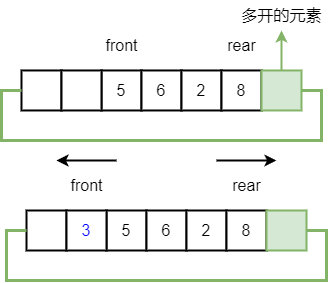

The diagram above was exported from draw.io. Its source (the exported page's mxGraphModel, read from the mxfile embedded in the PNG):
<mxGraphModel dx="1185" dy="283" grid="1" gridSize="10" guides="1" tooltips="1" connect="1" arrows="1" fold="1" page="0" pageScale="1" pageWidth="827" pageHeight="1169" background="#ffffff" math="0" shadow="0">
  <root>
    <mxCell id="0" />
    <mxCell id="1" parent="0" />
    <mxCell id="J267K9Wnb1zlipWErki2-27" value="" style="rounded=0;whiteSpace=wrap;html=1;strokeWidth=2;" vertex="1" parent="1">
      <mxGeometry x="320" y="690" width="40" height="40" as="geometry" />
    </mxCell>
    <mxCell id="J267K9Wnb1zlipWErki2-29" value="&lt;font style=&quot;font-size: 16px;&quot;&gt;5&lt;/font&gt;" style="rounded=0;whiteSpace=wrap;html=1;strokeWidth=2;" vertex="1" parent="1">
      <mxGeometry x="400" y="690" width="40" height="40" as="geometry" />
    </mxCell>
    <mxCell id="J267K9Wnb1zlipWErki2-30" value="&lt;font style=&quot;font-size: 16px;&quot;&gt;6&lt;/font&gt;" style="rounded=0;whiteSpace=wrap;html=1;strokeWidth=2;" vertex="1" parent="1">
      <mxGeometry x="440" y="690" width="40" height="40" as="geometry" />
    </mxCell>
    <mxCell id="J267K9Wnb1zlipWErki2-31" value="&lt;font style=&quot;font-size: 16px;&quot;&gt;2&lt;/font&gt;" style="rounded=0;whiteSpace=wrap;html=1;strokeWidth=2;" vertex="1" parent="1">
      <mxGeometry x="480" y="690" width="40" height="40" as="geometry" />
    </mxCell>
    <mxCell id="J267K9Wnb1zlipWErki2-32" value="&lt;font style=&quot;font-size: 16px;&quot;&gt;8&lt;/font&gt;" style="rounded=0;whiteSpace=wrap;html=1;strokeWidth=2;" vertex="1" parent="1">
      <mxGeometry x="520" y="690" width="40" height="40" as="geometry" />
    </mxCell>
    <mxCell id="J267K9Wnb1zlipWErki2-41" style="edgeStyle=orthogonalEdgeStyle;rounded=0;orthogonalLoop=1;jettySize=auto;html=1;entryX=0;entryY=0.5;entryDx=0;entryDy=0;endArrow=none;endFill=0;fillColor=#d5e8d4;strokeColor=#82b366;strokeWidth=3;" edge="1" parent="1" source="J267K9Wnb1zlipWErki2-34" target="J267K9Wnb1zlipWErki2-27">
      <mxGeometry relative="1" as="geometry">
        <Array as="points">
          <mxPoint x="620" y="710" />
          <mxPoint x="620" y="760" />
          <mxPoint x="300" y="760" />
          <mxPoint x="300" y="710" />
        </Array>
      </mxGeometry>
    </mxCell>
    <mxCell id="J267K9Wnb1zlipWErki2-34" value="" style="rounded=0;whiteSpace=wrap;html=1;strokeWidth=2;fillColor=#d5e8d4;strokeColor=#82b366;" vertex="1" parent="1">
      <mxGeometry x="560" y="690" width="40" height="40" as="geometry" />
    </mxCell>
    <mxCell id="J267K9Wnb1zlipWErki2-36" value="&lt;font style=&quot;font-size: 16px;&quot;&gt;front&lt;/font&gt;" style="text;html=1;align=center;verticalAlign=middle;resizable=0;points=[];autosize=1;strokeColor=none;fillColor=none;" vertex="1" parent="1">
      <mxGeometry x="350" y="650" width="60" height="30" as="geometry" />
    </mxCell>
    <mxCell id="J267K9Wnb1zlipWErki2-37" value="&lt;font style=&quot;font-size: 16px;&quot;&gt;rear&lt;/font&gt;" style="text;html=1;align=center;verticalAlign=middle;resizable=0;points=[];autosize=1;strokeColor=none;fillColor=none;" vertex="1" parent="1">
      <mxGeometry x="515" y="650" width="50" height="30" as="geometry" />
    </mxCell>
    <mxCell id="J267K9Wnb1zlipWErki2-38" value="&lt;font color=&quot;#0000ff&quot; style=&quot;font-size: 16px;&quot;&gt;3&lt;/font&gt;" style="rounded=0;whiteSpace=wrap;html=1;strokeWidth=2;" vertex="1" parent="1">
      <mxGeometry x="360" y="690" width="40" height="40" as="geometry" />
    </mxCell>
    <mxCell id="J267K9Wnb1zlipWErki2-44" value="" style="rounded=0;whiteSpace=wrap;html=1;strokeWidth=2;" vertex="1" parent="1">
      <mxGeometry x="314.99" y="549.97" width="40" height="40" as="geometry" />
    </mxCell>
    <mxCell id="J267K9Wnb1zlipWErki2-45" value="&lt;font style=&quot;font-size: 16px;&quot;&gt;5&lt;/font&gt;" style="rounded=0;whiteSpace=wrap;html=1;strokeWidth=2;" vertex="1" parent="1">
      <mxGeometry x="394.99" y="549.97" width="40" height="40" as="geometry" />
    </mxCell>
    <mxCell id="J267K9Wnb1zlipWErki2-46" value="&lt;font style=&quot;font-size: 16px;&quot;&gt;6&lt;/font&gt;" style="rounded=0;whiteSpace=wrap;html=1;strokeWidth=2;" vertex="1" parent="1">
      <mxGeometry x="434.99" y="549.97" width="40" height="40" as="geometry" />
    </mxCell>
    <mxCell id="J267K9Wnb1zlipWErki2-47" value="&lt;font style=&quot;font-size: 16px;&quot;&gt;2&lt;/font&gt;" style="rounded=0;whiteSpace=wrap;html=1;strokeWidth=2;" vertex="1" parent="1">
      <mxGeometry x="474.99" y="549.97" width="40" height="40" as="geometry" />
    </mxCell>
    <mxCell id="J267K9Wnb1zlipWErki2-48" value="&lt;font style=&quot;font-size: 16px;&quot;&gt;8&lt;/font&gt;" style="rounded=0;whiteSpace=wrap;html=1;strokeWidth=2;" vertex="1" parent="1">
      <mxGeometry x="514.99" y="549.97" width="40" height="40" as="geometry" />
    </mxCell>
    <mxCell id="J267K9Wnb1zlipWErki2-49" style="edgeStyle=orthogonalEdgeStyle;rounded=0;orthogonalLoop=1;jettySize=auto;html=1;entryX=0;entryY=0.5;entryDx=0;entryDy=0;endArrow=none;endFill=0;fillColor=#d5e8d4;strokeColor=#82b366;strokeWidth=3;" edge="1" parent="1" source="J267K9Wnb1zlipWErki2-51" target="J267K9Wnb1zlipWErki2-44">
      <mxGeometry relative="1" as="geometry">
        <Array as="points">
          <mxPoint x="614.99" y="569.97" />
          <mxPoint x="614.99" y="619.97" />
          <mxPoint x="294.99" y="619.97" />
          <mxPoint x="294.99" y="569.97" />
        </Array>
      </mxGeometry>
    </mxCell>
    <mxCell id="J267K9Wnb1zlipWErki2-50" style="edgeStyle=orthogonalEdgeStyle;rounded=0;orthogonalLoop=1;jettySize=auto;html=1;fillColor=#d5e8d4;strokeColor=#82b366;strokeWidth=2;" edge="1" parent="1" source="J267K9Wnb1zlipWErki2-51" target="J267K9Wnb1zlipWErki2-55">
      <mxGeometry relative="1" as="geometry" />
    </mxCell>
    <mxCell id="J267K9Wnb1zlipWErki2-51" value="" style="rounded=0;whiteSpace=wrap;html=1;strokeWidth=2;fillColor=#d5e8d4;strokeColor=#82b366;" vertex="1" parent="1">
      <mxGeometry x="554.99" y="549.97" width="40" height="40" as="geometry" />
    </mxCell>
    <mxCell id="J267K9Wnb1zlipWErki2-52" value="&lt;font style=&quot;font-size: 16px;&quot;&gt;front&lt;/font&gt;" style="text;html=1;align=center;verticalAlign=middle;resizable=0;points=[];autosize=1;strokeColor=none;fillColor=none;" vertex="1" parent="1">
      <mxGeometry x="384.99" y="509.97" width="60" height="30" as="geometry" />
    </mxCell>
    <mxCell id="J267K9Wnb1zlipWErki2-53" value="&lt;font style=&quot;font-size: 16px;&quot;&gt;rear&lt;/font&gt;" style="text;html=1;align=center;verticalAlign=middle;resizable=0;points=[];autosize=1;strokeColor=none;fillColor=none;" vertex="1" parent="1">
      <mxGeometry x="509.99" y="509.97" width="50" height="30" as="geometry" />
    </mxCell>
    <mxCell id="J267K9Wnb1zlipWErki2-54" value="" style="rounded=0;whiteSpace=wrap;html=1;strokeWidth=2;" vertex="1" parent="1">
      <mxGeometry x="354.99" y="549.97" width="40" height="40" as="geometry" />
    </mxCell>
    <mxCell id="J267K9Wnb1zlipWErki2-55" value="&lt;font style=&quot;font-size: 16px;&quot;&gt;多开的元素&lt;/font&gt;" style="text;html=1;align=center;verticalAlign=middle;resizable=0;points=[];autosize=1;strokeColor=none;fillColor=none;" vertex="1" parent="1">
      <mxGeometry x="524.99" y="479.97" width="100" height="30" as="geometry" />
    </mxCell>
    <mxCell id="J267K9Wnb1zlipWErki2-56" value="" style="endArrow=classic;html=1;rounded=0;strokeWidth=2;" edge="1" parent="1">
      <mxGeometry width="50" height="50" relative="1" as="geometry">
        <mxPoint x="410" y="640" as="sourcePoint" />
        <mxPoint x="350" y="640" as="targetPoint" />
      </mxGeometry>
    </mxCell>
    <mxCell id="J267K9Wnb1zlipWErki2-59" value="" style="endArrow=none;html=1;rounded=0;strokeWidth=2;startArrow=classic;startFill=1;endFill=0;" edge="1" parent="1">
      <mxGeometry width="50" height="50" relative="1" as="geometry">
        <mxPoint x="570" y="640" as="sourcePoint" />
        <mxPoint x="510" y="640" as="targetPoint" />
      </mxGeometry>
    </mxCell>
  </root>
</mxGraphModel>